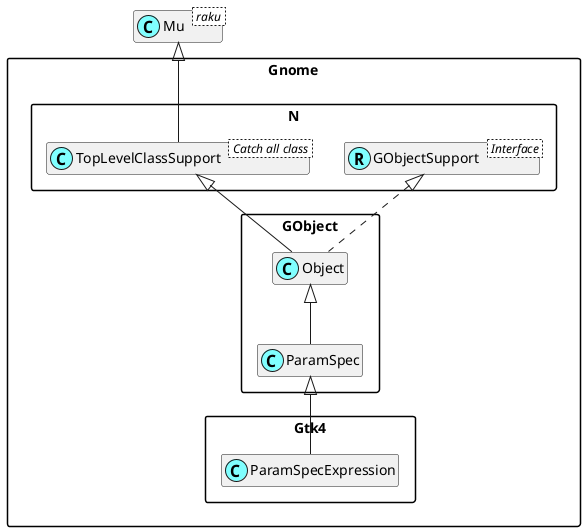

The diagram above was rendered by PlantUML. Its source (embedded in the PNG):
@startuml
'scale 0.8

skinparam packageStyle rectangle
skinparam stereotypeCBackgroundColor #80ffff
set namespaceSeparator ::
hide members

class Mu < raku >

class Gnome::N::TopLevelClassSupport < Catch all class >
Mu <|-- Gnome::N::TopLevelClassSupport

Interface Gnome::N::GObjectSupport < Interface >
class Gnome::N::GObjectSupport <<(R,#80ffff)>>
Gnome::GObject::ParamSpec <|-- Gnome::Gtk4::ParamSpecExpression
Gnome::GObject::Object <|-- Gnome::GObject::ParamSpec
Gnome::N::TopLevelClassSupport <|-- Gnome::GObject::Object
Gnome::N::GObjectSupport <|. Gnome::GObject::Object

@enduml